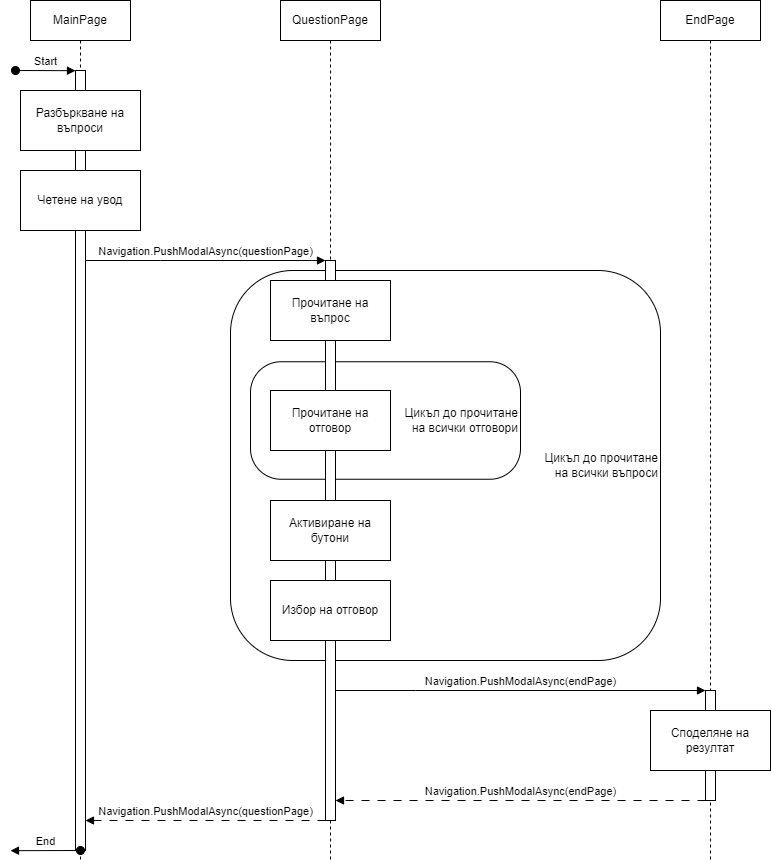

The diagram above was exported from draw.io. Its source (the exported page's mxGraphModel, read from the mxfile embedded in the PNG):
<mxGraphModel dx="905" dy="528" grid="1" gridSize="10" guides="1" tooltips="1" connect="1" arrows="1" fold="1" page="1" pageScale="1" pageWidth="850" pageHeight="1100" math="0" shadow="0">
  <root>
    <mxCell id="0" />
    <mxCell id="1" parent="0" />
    <mxCell id="2" value="&lt;blockquote style=&quot;margin: 0 0 0 40px; border: none; padding: 0px;&quot;&gt;&lt;/blockquote&gt;&lt;span style=&quot;background-color: initial;&quot;&gt;Цикъл до прочитане&lt;/span&gt;&lt;br&gt;на всички въпроси" style="rounded=1;whiteSpace=wrap;html=1;arcSize=16;align=right;" vertex="1" parent="1">
      <mxGeometry x="240" y="310" width="430" height="390" as="geometry" />
    </mxCell>
    <mxCell id="3" value="&lt;blockquote style=&quot;margin: 0 0 0 40px; border: none; padding: 0px;&quot;&gt;&lt;/blockquote&gt;&lt;span style=&quot;background-color: initial;&quot;&gt;Цикъл до прочитане&lt;/span&gt;&lt;br&gt;на всички отговори" style="rounded=1;whiteSpace=wrap;html=1;arcSize=26;align=right;" vertex="1" parent="1">
      <mxGeometry x="260" y="401.25" width="270" height="117.5" as="geometry" />
    </mxCell>
    <mxCell id="4" value="MainPage" style="shape=umlLifeline;perimeter=lifelinePerimeter;whiteSpace=wrap;html=1;container=0;dropTarget=0;collapsible=0;recursiveResize=0;outlineConnect=0;portConstraint=eastwest;newEdgeStyle={&quot;edgeStyle&quot;:&quot;elbowEdgeStyle&quot;,&quot;elbow&quot;:&quot;vertical&quot;,&quot;curved&quot;:0,&quot;rounded&quot;:0};" vertex="1" parent="1">
      <mxGeometry x="40" y="40" width="100" height="860" as="geometry" />
    </mxCell>
    <mxCell id="5" value="" style="html=1;points=[];perimeter=orthogonalPerimeter;outlineConnect=0;targetShapes=umlLifeline;portConstraint=eastwest;newEdgeStyle={&quot;edgeStyle&quot;:&quot;elbowEdgeStyle&quot;,&quot;elbow&quot;:&quot;vertical&quot;,&quot;curved&quot;:0,&quot;rounded&quot;:0};" vertex="1" parent="4">
      <mxGeometry x="45" y="70" width="10" height="780" as="geometry" />
    </mxCell>
    <mxCell id="6" value="Start" style="html=1;verticalAlign=bottom;startArrow=oval;endArrow=block;startSize=8;edgeStyle=elbowEdgeStyle;elbow=vertical;curved=0;rounded=0;" edge="1" parent="4" target="5">
      <mxGeometry relative="1" as="geometry">
        <mxPoint x="-15" y="70" as="sourcePoint" />
      </mxGeometry>
    </mxCell>
    <mxCell id="7" value="QuestionPage" style="shape=umlLifeline;perimeter=lifelinePerimeter;whiteSpace=wrap;html=1;container=0;dropTarget=0;collapsible=0;recursiveResize=0;outlineConnect=0;portConstraint=eastwest;newEdgeStyle={&quot;edgeStyle&quot;:&quot;elbowEdgeStyle&quot;,&quot;elbow&quot;:&quot;vertical&quot;,&quot;curved&quot;:0,&quot;rounded&quot;:0};" vertex="1" parent="1">
      <mxGeometry x="290" y="40" width="100" height="860" as="geometry" />
    </mxCell>
    <mxCell id="8" value="" style="html=1;points=[];perimeter=orthogonalPerimeter;outlineConnect=0;targetShapes=umlLifeline;portConstraint=eastwest;newEdgeStyle={&quot;edgeStyle&quot;:&quot;elbowEdgeStyle&quot;,&quot;elbow&quot;:&quot;vertical&quot;,&quot;curved&quot;:0,&quot;rounded&quot;:0};" vertex="1" parent="7">
      <mxGeometry x="45" y="260" width="10" height="560" as="geometry" />
    </mxCell>
    <mxCell id="9" value="Navigation.PushModalAsync(questionPage)" style="html=1;verticalAlign=bottom;endArrow=block;edgeStyle=elbowEdgeStyle;elbow=vertical;curved=0;rounded=0;" edge="1" source="5" target="8" parent="1">
      <mxGeometry relative="1" as="geometry">
        <mxPoint x="195" y="130" as="sourcePoint" />
        <Array as="points">
          <mxPoint x="170" y="300" />
          <mxPoint x="150" y="400" />
          <mxPoint x="220" y="220" />
          <mxPoint x="130" y="180" />
          <mxPoint x="180" y="120" />
        </Array>
      </mxGeometry>
    </mxCell>
    <mxCell id="10" value="Разбъркване на въпроси" style="rounded=0;whiteSpace=wrap;html=1;" vertex="1" parent="1">
      <mxGeometry x="30" y="130" width="120" height="60" as="geometry" />
    </mxCell>
    <mxCell id="11" value="Четене на увод" style="rounded=0;whiteSpace=wrap;html=1;" vertex="1" parent="1">
      <mxGeometry x="30" y="210" width="120" height="60" as="geometry" />
    </mxCell>
    <mxCell id="12" value="Прочитане на въпрос" style="rounded=0;whiteSpace=wrap;html=1;" vertex="1" parent="1">
      <mxGeometry x="280" y="320" width="120" height="60" as="geometry" />
    </mxCell>
    <mxCell id="13" value="Прочитане на отговор" style="rounded=0;whiteSpace=wrap;html=1;" vertex="1" parent="1">
      <mxGeometry x="280" y="430" width="120" height="60" as="geometry" />
    </mxCell>
    <mxCell id="14" value="Активиране на бутони" style="rounded=0;whiteSpace=wrap;html=1;" vertex="1" parent="1">
      <mxGeometry x="280" y="540" width="120" height="60" as="geometry" />
    </mxCell>
    <mxCell id="15" value="Избор на отговор" style="rounded=0;whiteSpace=wrap;html=1;" vertex="1" parent="1">
      <mxGeometry x="280" y="620" width="120" height="60" as="geometry" />
    </mxCell>
    <mxCell id="16" value="EndPage" style="shape=umlLifeline;perimeter=lifelinePerimeter;whiteSpace=wrap;html=1;container=0;dropTarget=0;collapsible=0;recursiveResize=0;outlineConnect=0;portConstraint=eastwest;newEdgeStyle={&quot;edgeStyle&quot;:&quot;elbowEdgeStyle&quot;,&quot;elbow&quot;:&quot;vertical&quot;,&quot;curved&quot;:0,&quot;rounded&quot;:0};" vertex="1" parent="1">
      <mxGeometry x="670" y="40" width="100" height="860" as="geometry" />
    </mxCell>
    <mxCell id="17" value="" style="html=1;points=[];perimeter=orthogonalPerimeter;outlineConnect=0;targetShapes=umlLifeline;portConstraint=eastwest;newEdgeStyle={&quot;edgeStyle&quot;:&quot;elbowEdgeStyle&quot;,&quot;elbow&quot;:&quot;vertical&quot;,&quot;curved&quot;:0,&quot;rounded&quot;:0};" vertex="1" parent="16">
      <mxGeometry x="45" y="690" width="10" height="110" as="geometry" />
    </mxCell>
    <mxCell id="18" value="Navigation.PushModalAsync(endPage)" style="html=1;verticalAlign=bottom;endArrow=block;edgeStyle=elbowEdgeStyle;elbow=vertical;curved=0;rounded=0;" edge="1" source="8" target="17" parent="1">
      <mxGeometry relative="1" as="geometry">
        <mxPoint x="350" y="730" as="sourcePoint" />
        <Array as="points">
          <mxPoint x="425" y="730" />
          <mxPoint x="405" y="830" />
          <mxPoint x="475" y="650" />
          <mxPoint x="385" y="610" />
          <mxPoint x="435" y="550" />
        </Array>
        <mxPoint x="590" y="730" as="targetPoint" />
      </mxGeometry>
    </mxCell>
    <mxCell id="19" value="Споделяне на резултат" style="rounded=0;whiteSpace=wrap;html=1;" vertex="1" parent="1">
      <mxGeometry x="660" y="750" width="120" height="60" as="geometry" />
    </mxCell>
    <mxCell id="20" value="Navigation.PushModalAsync(endPage)" style="html=1;verticalAlign=bottom;endArrow=block;edgeStyle=elbowEdgeStyle;elbow=vertical;curved=0;rounded=0;dashed=1;dashPattern=8 8;" edge="1" source="17" target="8" parent="1">
      <mxGeometry relative="1" as="geometry">
        <mxPoint x="355" y="740" as="sourcePoint" />
        <Array as="points">
          <mxPoint x="620" y="840" />
          <mxPoint x="435" y="810" />
          <mxPoint x="415" y="840" />
          <mxPoint x="485" y="660" />
          <mxPoint x="395" y="620" />
          <mxPoint x="445" y="560" />
        </Array>
        <mxPoint x="725" y="740" as="targetPoint" />
      </mxGeometry>
    </mxCell>
    <mxCell id="21" value="Navigation.PushModalAsync(questionPage)" style="html=1;verticalAlign=bottom;endArrow=block;edgeStyle=elbowEdgeStyle;elbow=vertical;curved=0;rounded=0;dashed=1;dashPattern=8 8;" edge="1" source="8" target="5" parent="1">
      <mxGeometry relative="1" as="geometry">
        <mxPoint x="725" y="850" as="sourcePoint" />
        <Array as="points">
          <mxPoint x="230" y="860" />
          <mxPoint x="170" y="840" />
          <mxPoint x="445" y="820" />
          <mxPoint x="425" y="850" />
          <mxPoint x="495" y="670" />
          <mxPoint x="405" y="630" />
          <mxPoint x="455" y="570" />
        </Array>
        <mxPoint x="355" y="850" as="targetPoint" />
        <mxPoint as="offset" />
      </mxGeometry>
    </mxCell>
    <mxCell id="22" value="End" style="html=1;verticalAlign=bottom;startArrow=oval;endArrow=block;startSize=8;edgeStyle=elbowEdgeStyle;elbow=vertical;curved=0;rounded=0;" edge="1" source="5" parent="1">
      <mxGeometry relative="1" as="geometry">
        <mxPoint x="60" y="930.44" as="sourcePoint" />
        <mxPoint x="20" y="890" as="targetPoint" />
      </mxGeometry>
    </mxCell>
  </root>
</mxGraphModel>